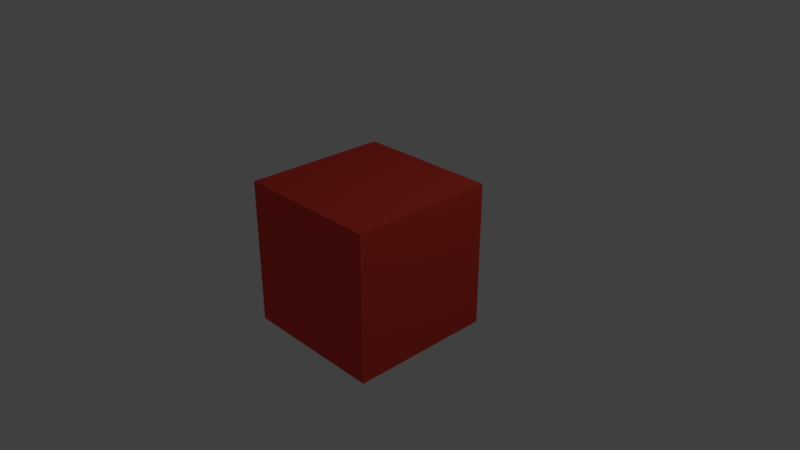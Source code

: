 # Source: 278-cycles-compositing.blend  (saved by Blender 2.78.0; exported with 4.5.12 LTS)
import bpy
from mathutils import Matrix  # noqa: F401  (used for matrix-valued properties, if any)

bpy.ops.wm.read_factory_settings(use_empty=True)
scene = bpy.context.scene
scene.name = 'Scene'

# ---- collections
col_collection_1 = bpy.data.collections.new('Collection 1'); scene.collection.children.link(col_collection_1)

# ---- materials (node trees are filled in below, after node groups)
mat_material = bpy.data.materials.new('Material')
mat_material.alpha_threshold = 0.0
mat_material.diffuse_color = (0.8, 0.06105, 0.04247, 1.0)
mat_material.roughness = 0.5
mat_material.line_color = (0.0, 0.0, 0.0, 1.0)

# ---- material node trees

# ---- world
world_world = bpy.data.worlds.new('World'); scene.world = world_world
world_world.color = (0.05088, 0.05088, 0.05088)
world_world.use_sun_shadow = False
world_world.sun_shadow_jitter_overblur = 0.0
world_world.cycles.sampling_method = 'MANUAL'

# ---- cameras
cam_camera = bpy.data.cameras.new('Camera')
cam_camera.clip_end = 100.0
cam_camera.lens = 35.0
cam_camera.sensor_width = 32.0
cam_camera.sensor_height = 18.0
cam_camera.ortho_scale = 7.314
cam_camera.dof.focus_distance = 0.0

# ---- lights
light_lamp = bpy.data.lights.new('Lamp', 'POINT')
light_lamp.transmission_factor = 0.0
light_lamp.cutoff_distance = 30.0
light_lamp.energy = 100.0
light_lamp.shadow_buffer_clip_start = 1.001
light_lamp.shadow_soft_size = 0.1
light_lamp.shadow_maximum_resolution = 0.006
light_lamp.use_absolute_resolution = True

# ---- meshes
me_cube = bpy.data.meshes.new('Cube')
me_cube.from_pydata([(1.0, 1.0, -1.0), (1.0, -1.0, -1.0), (-1.0, -1.0, -1.0), (-1.0, 1.0, -1.0), (1.0, 1.0, 1.0), (1.0, -1.0, 1.0), (-1.0, -1.0, 1.0), (-1.0, 1.0, 1.0)], [], [(0, 1, 2, 3), (4, 7, 6, 5), (0, 4, 5, 1), (1, 5, 6, 2), (2, 6, 7, 3), (4, 0, 3, 7)])
me_cube.materials.append(mat_material)
me_cube.use_remesh_preserve_volume = False
me_cube.use_remesh_preserve_attributes = False
me_cube.use_mirror_vertex_groups = False
me_cube.update()

# ---- objects
ob_cube = bpy.data.objects.new('Cube', me_cube)
ob_lamp = bpy.data.objects.new('Lamp', light_lamp)
ob_camera = bpy.data.objects.new('Camera', cam_camera)

# ---- transforms, parenting, visibility, modifiers, constraints
ob_cube.location = (0.0, 0.0, 0.0)
ob_cube.lock_rotations_4d = False
ob_cube.empty_display_type = 'ARROWS'
ob_cube.lineart.crease_threshold = 0.0
ob_lamp.location = (4.076, 1.005, 5.904)
ob_lamp.rotation_euler = (0.6503, 0.05522, 1.866)
ob_lamp.lock_rotations_4d = False
ob_lamp.empty_display_type = 'ARROWS'
ob_lamp.color = (0.0, 0.0, 0.0, 0.0)
ob_lamp.lineart.crease_threshold = 0.0
ob_camera.location = (7.481, -6.508, 5.344)
ob_camera.rotation_euler = (1.109, 0.0, 0.8149)
ob_camera.lock_rotations_4d = False
ob_camera.empty_display_type = 'ARROWS'
ob_camera.color = (0.0, 0.0, 0.0, 0.0)
ob_camera.display_type = 'WIRE'
ob_camera.lineart.crease_threshold = 0.0

# ---- collection membership
col_collection_1.objects.link(ob_cube)
col_collection_1.objects.link(ob_lamp)
col_collection_1.objects.link(ob_camera)

# ---- scene / render settings (as saved in the file)
scene.camera = ob_camera
scene.frame_start = 1; scene.frame_end = 250; scene.frame_set(1)
scene.render.engine = 'CYCLES'
scene.render.resolution_percentage = 50
scene.render.dither_intensity = 0.0
scene.cycles.use_denoising = False
scene.cycles.samples = 128
scene.cycles.sampling_pattern = 'TABULATED_SOBOL'
scene.cycles.light_sampling_threshold = 0.0
scene.cycles.use_adaptive_sampling = False
scene.cycles.use_light_tree = False
scene.cycles.blur_glossy = 0.0
scene.cycles.sample_clamp_indirect = 0.0
scene.view_settings.view_transform = 'Standard'
bpy.context.view_layer.update()
